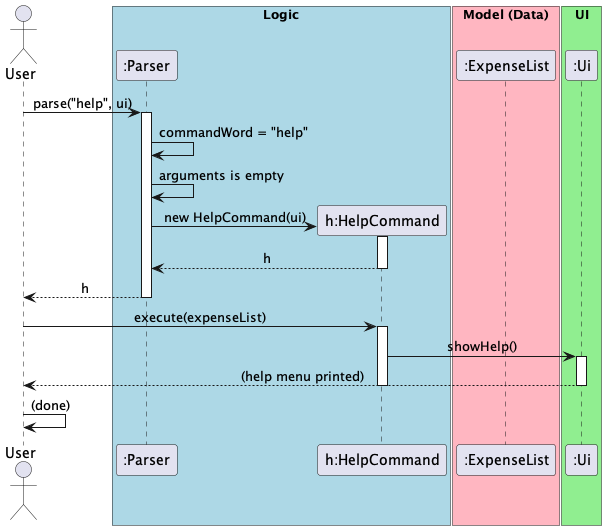

The diagram above was rendered by PlantUML. Its source (embedded in the PNG):
@startuml
skinparam backgroundColor white
skinparam sequenceMessageAlign center

actor User

box "Logic" #LightBlue
    participant ":Parser" as Parser
    participant "h:HelpCommand" as HelpCommand
end box

box "Model (Data)" #LightPink
    participant ":ExpenseList" as ExpenseList
end box

box "UI" #LightGreen
    participant ":Ui" as Ui
end box

User -> Parser : parse("help", ui)
activate Parser

Parser -> Parser : commandWord = "help"
Parser -> Parser : arguments is empty

create HelpCommand
Parser -> HelpCommand : new HelpCommand(ui)
activate HelpCommand
HelpCommand --> Parser : h
deactivate HelpCommand

Parser --> User : h
deactivate Parser

User -> HelpCommand : execute(expenseList)
activate HelpCommand

HelpCommand -> Ui : showHelp()
activate Ui
Ui --> User : (help menu printed)
deactivate Ui

deactivate HelpCommand

User -> User : (done)

@enduml